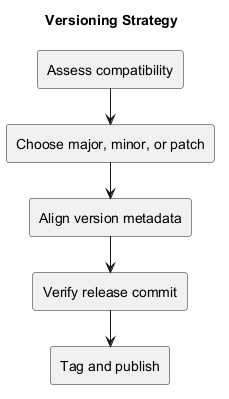

The diagram above was rendered by PlantUML. Its source (embedded in the PNG):
@startuml
!pragma layout smetana
title Versioning Strategy
rectangle "Assess compatibility" as A
rectangle "Choose major, minor, or patch" as V
rectangle "Align version metadata" as M
rectangle "Verify release commit" as C
rectangle "Tag and publish" as T
A --> V
V --> M
M --> C
C --> T
@enduml